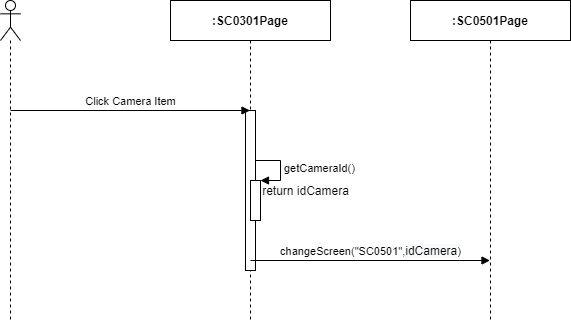

The diagram above was exported from draw.io. Its source (the exported page's mxGraphModel, read from the mxfile embedded in the PNG):
<mxGraphModel dx="1024" dy="592" grid="1" gridSize="10" guides="1" tooltips="1" connect="1" arrows="1" fold="1" page="1" pageScale="1" pageWidth="850" pageHeight="1100" math="0" shadow="0">
  <root>
    <mxCell id="95noKAUM79XdgEUNWSac-0" />
    <mxCell id="95noKAUM79XdgEUNWSac-1" parent="95noKAUM79XdgEUNWSac-0" />
    <mxCell id="HWG-5nH6qdow0ItmQ6sD-0" value="" style="shape=umlLifeline;participant=umlActor;perimeter=lifelinePerimeter;whiteSpace=wrap;html=1;container=1;collapsible=0;recursiveResize=0;verticalAlign=top;spacingTop=36;outlineConnect=0;" parent="95noKAUM79XdgEUNWSac-1" vertex="1">
      <mxGeometry x="310" y="80" width="20" height="320" as="geometry" />
    </mxCell>
    <mxCell id="HWG-5nH6qdow0ItmQ6sD-1" value="&lt;b&gt;:SC0301Page&lt;/b&gt;" style="shape=umlLifeline;perimeter=lifelinePerimeter;whiteSpace=wrap;html=1;container=1;collapsible=0;recursiveResize=0;outlineConnect=0;" parent="95noKAUM79XdgEUNWSac-1" vertex="1">
      <mxGeometry x="480" y="80" width="160" height="320" as="geometry" />
    </mxCell>
    <mxCell id="HWG-5nH6qdow0ItmQ6sD-2" value="" style="html=1;points=[];perimeter=orthogonalPerimeter;" parent="HWG-5nH6qdow0ItmQ6sD-1" vertex="1">
      <mxGeometry x="75" y="110" width="10" height="160" as="geometry" />
    </mxCell>
    <mxCell id="HWG-5nH6qdow0ItmQ6sD-3" value="&lt;b&gt;:SC0501Page&lt;/b&gt;" style="shape=umlLifeline;perimeter=lifelinePerimeter;whiteSpace=wrap;html=1;container=1;collapsible=0;recursiveResize=0;outlineConnect=0;" parent="95noKAUM79XdgEUNWSac-1" vertex="1">
      <mxGeometry x="720" y="80" width="160" height="320" as="geometry" />
    </mxCell>
    <mxCell id="HWG-5nH6qdow0ItmQ6sD-4" value="Click Camera Item" style="html=1;verticalAlign=bottom;endArrow=block;" parent="95noKAUM79XdgEUNWSac-1" target="HWG-5nH6qdow0ItmQ6sD-1" edge="1">
      <mxGeometry width="80" relative="1" as="geometry">
        <mxPoint x="320" y="190" as="sourcePoint" />
        <mxPoint x="400" y="190" as="targetPoint" />
      </mxGeometry>
    </mxCell>
    <mxCell id="HWG-5nH6qdow0ItmQ6sD-5" value="" style="html=1;points=[];perimeter=orthogonalPerimeter;" parent="95noKAUM79XdgEUNWSac-1" vertex="1">
      <mxGeometry x="560" y="260" width="10" height="40" as="geometry" />
    </mxCell>
    <mxCell id="HWG-5nH6qdow0ItmQ6sD-6" value="getCameraId()" style="edgeStyle=orthogonalEdgeStyle;html=1;align=left;spacingLeft=2;endArrow=block;rounded=0;entryX=1;entryY=0;" parent="95noKAUM79XdgEUNWSac-1" target="HWG-5nH6qdow0ItmQ6sD-5" edge="1">
      <mxGeometry relative="1" as="geometry">
        <mxPoint x="565" y="240" as="sourcePoint" />
        <Array as="points">
          <mxPoint x="590" y="240" />
        </Array>
      </mxGeometry>
    </mxCell>
    <mxCell id="HWG-5nH6qdow0ItmQ6sD-7" value="return idCamera" style="text;html=1;align=center;verticalAlign=middle;resizable=0;points=[];autosize=1;" parent="95noKAUM79XdgEUNWSac-1" vertex="1">
      <mxGeometry x="565" y="260" width="100" height="20" as="geometry" />
    </mxCell>
    <mxCell id="HWG-5nH6qdow0ItmQ6sD-8" value="changeScreen(&quot;SC0501&quot;,&lt;span style=&quot;font-size: 12px ; background-color: rgb(248 , 249 , 250)&quot;&gt;idCamera&lt;/span&gt;)" style="html=1;verticalAlign=bottom;endArrow=block;" parent="95noKAUM79XdgEUNWSac-1" target="HWG-5nH6qdow0ItmQ6sD-3" edge="1">
      <mxGeometry width="80" relative="1" as="geometry">
        <mxPoint x="560" y="340" as="sourcePoint" />
        <mxPoint x="640" y="340" as="targetPoint" />
      </mxGeometry>
    </mxCell>
  </root>
</mxGraphModel>